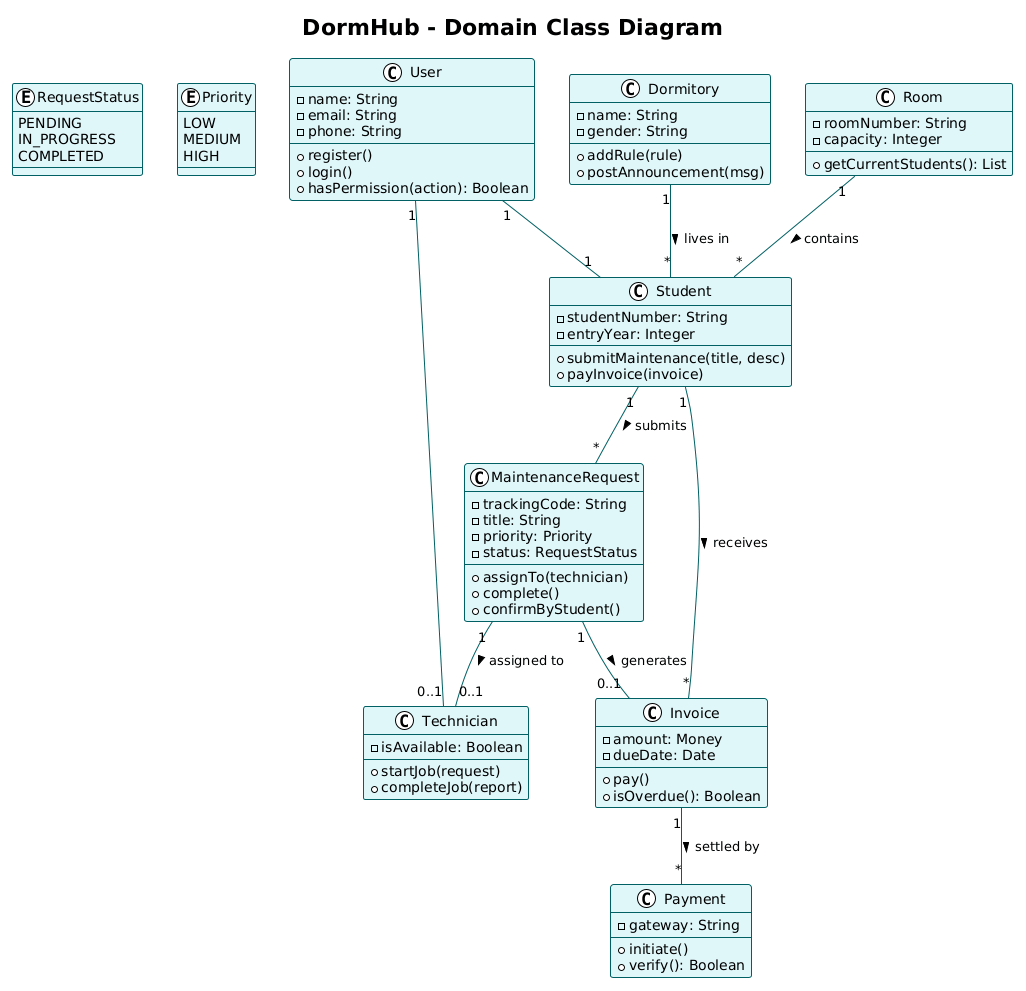

The diagram above was rendered by PlantUML. Its source (embedded in the PNG):
@startuml
!theme plain
title DormHub - Domain Class Diagram 

skinparam class {
    BackgroundColor #E0F7FA
    BorderColor #006064
    ArrowColor #006064
}

enum RequestStatus {
    PENDING
    IN_PROGRESS
    COMPLETED
}

enum Priority {
    LOW
    MEDIUM
    HIGH
}

class User {
    -name: String
    -email: String
    -phone: String
    +register()
    +login()
    +hasPermission(action): Boolean
}

class Student {
    -studentNumber: String
    -entryYear: Integer
    +submitMaintenance(title, desc)
    +payInvoice(invoice)
}

class Technician {
    -isAvailable: Boolean
    +startJob(request)
    +completeJob(report)
}

class Dormitory {
    -name: String
    -gender: String
    +addRule(rule)
    +postAnnouncement(msg)
}

class Room {
    -roomNumber: String
    -capacity: Integer
    +getCurrentStudents(): List
}

class MaintenanceRequest {
    -trackingCode: String
    -title: String
    -priority: Priority
    -status: RequestStatus
    +assignTo(technician)
    +complete()
    +confirmByStudent()
}

class Invoice {
    -amount: Money
    -dueDate: Date
    +pay()
    +isOverdue(): Boolean
}

class Payment {
    -gateway: String
    +initiate()
    +verify(): Boolean
}

User "1" -- "1" Student
User "1" -- "0..1" Technician
Dormitory "1" -- "*" Student : lives in >
Student "1" -- "*" MaintenanceRequest : submits >
Room "1" -- "*" Student : contains >
MaintenanceRequest "1" -- "0..1" Technician : assigned to >
MaintenanceRequest "1" -- "0..1" Invoice : generates >
Student "1" -- "*" Invoice : receives >
Invoice "1" -- "*" Payment : settled by >
@enduml